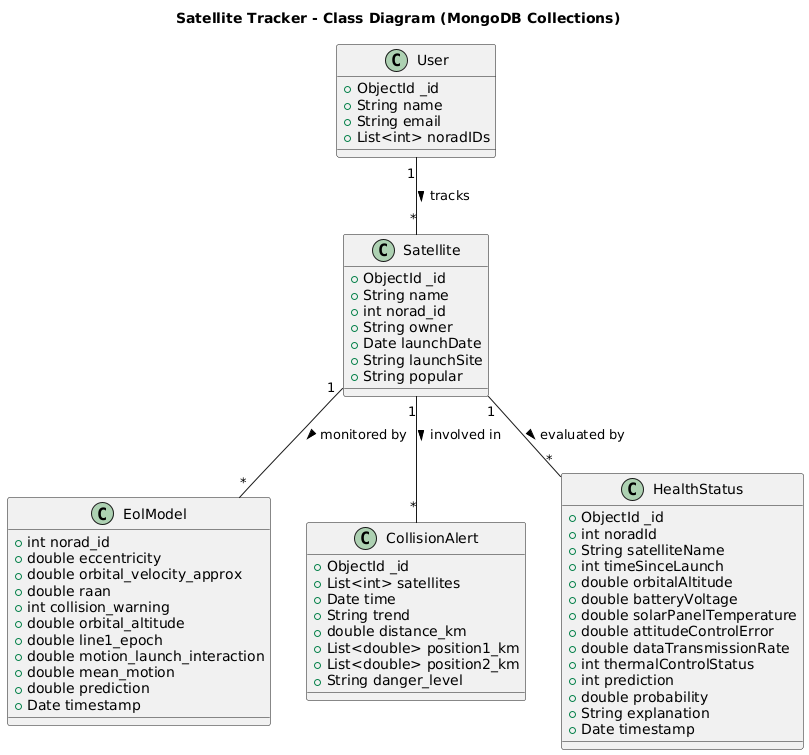

The diagram above was rendered by PlantUML. Its source (embedded in the PNG):
@startuml
title Satellite Tracker - Class Diagram (MongoDB Collections)

' Entity: User
class User {
  +ObjectId _id
  +String name
  +String email
  +List<int> noradIDs
}

' Entity: Satellite
class Satellite {
  +ObjectId _id
  +String name
  +int norad_id
  +String owner
  +Date launchDate
  +String launchSite
  +String popular
}

' Entity: EolModel
class EolModel {
  +int norad_id
  +double eccentricity
  +double orbital_velocity_approx
  +double raan
  +int collision_warning
  +double orbital_altitude
  +double line1_epoch
  +double motion_launch_interaction
  +double mean_motion
  +double prediction
  +Date timestamp
}

' Entity: CollisionAlert
class CollisionAlert {
  +ObjectId _id
  +List<int> satellites
  +Date time
  +String trend
  +double distance_km
  +List<double> position1_km
  +List<double> position2_km
  +String danger_level
}

' Entity: HealthStatus
class HealthStatus {
  +ObjectId _id
  +int noradId
  +String satelliteName
  +int timeSinceLaunch
  +double orbitalAltitude
  +double batteryVoltage
  +double solarPanelTemperature
  +double attitudeControlError
  +double dataTransmissionRate
  +int thermalControlStatus
  +int prediction
  +double probability
  +String explanation
  +Date timestamp
}

' Relationships
User "1" -- "*" Satellite : tracks >

Satellite "1" -- "*" EolModel : monitored by >
Satellite "1" -- "*" CollisionAlert : involved in >
Satellite "1" -- "*" HealthStatus : evaluated by >
@enduml